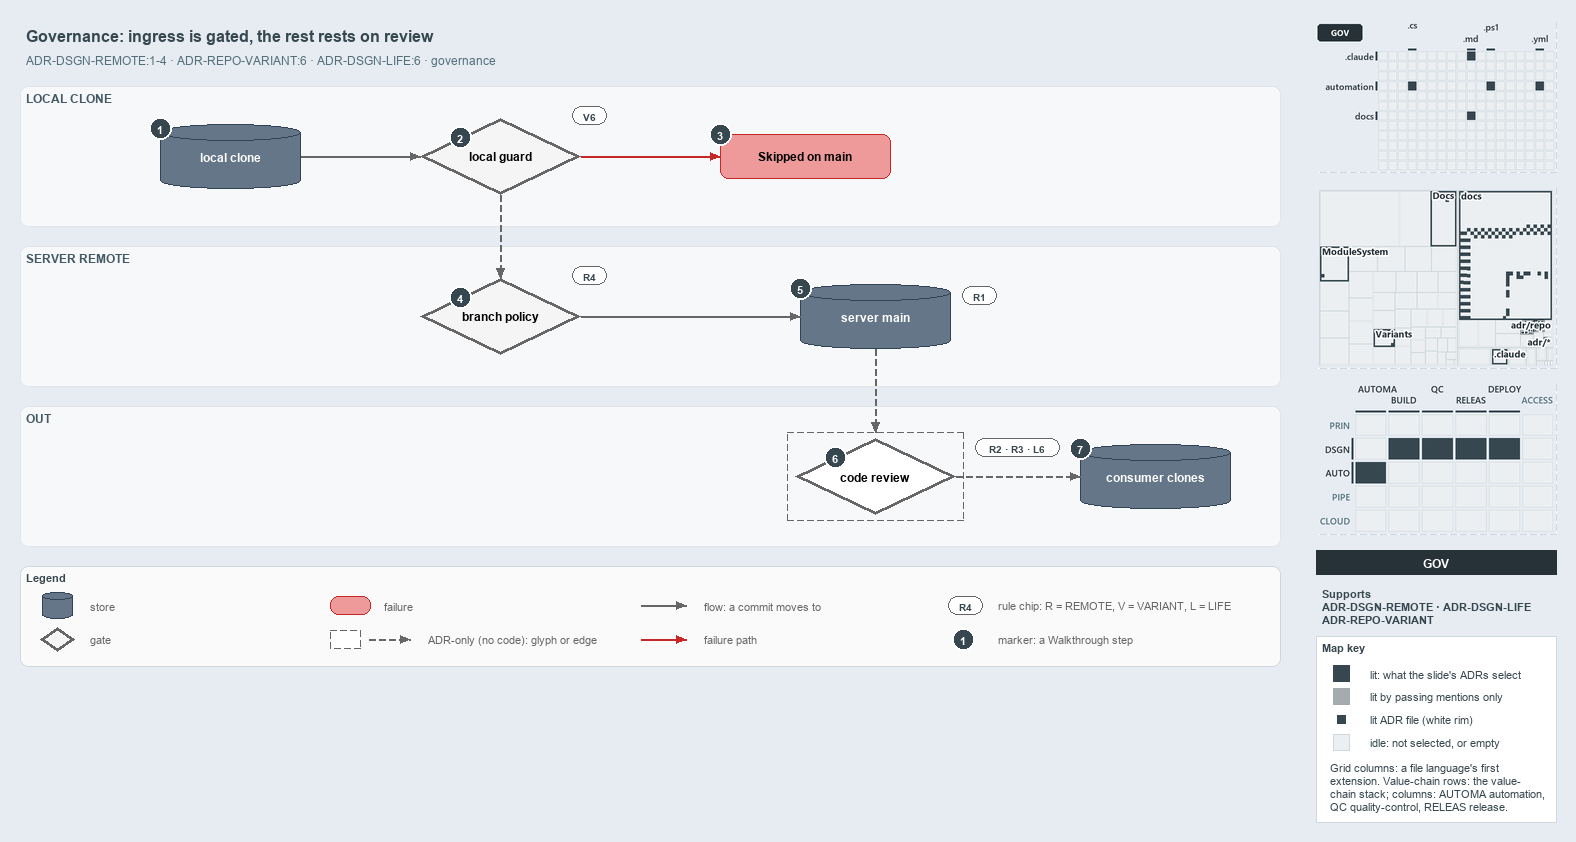

The diagram above was exported from draw.io. Its source (the exported page's mxGraphModel, read from the mxfile embedded in the PNG):
<mxGraphModel dx="1024" dy="768" grid="0" gridSize="10" guides="1" tooltips="1" connect="1" arrows="1" fold="1" page="1" pageScale="1" pageWidth="1572" pageHeight="680" background="#E6ECF2" math="0" shadow="0">
  <root>
    <mxCell id="0" />
    <mxCell id="1" parent="0" />
    <mxCell id="title" value="Governance: ingress is gated, the rest rests on review" style="text;html=1;align=left;verticalAlign=middle;fontSize=16;fontStyle=1;fontColor=#37474F;" vertex="1" parent="1">
      <mxGeometry x="20" y="14" width="1260" height="30" as="geometry" />
    </mxCell>
    <mxCell id="subtitle" value="ADR-DSGN-REMOTE:1-4 &amp;#183; ADR-REPO-VARIANT:6 &amp;#183; ADR-DSGN-LIFE:6 &amp;#183; governance" style="text;html=1;align=left;verticalAlign=middle;fontSize=12;fontColor=#546E7A;" vertex="1" parent="1">
      <mxGeometry x="20" y="44" width="1240" height="20" as="geometry" />
    </mxCell>
    <mxCell id="band-local" value="LOCAL CLONE" style="rounded=1;html=1;arcSize=3;fillColor=#F6F8FA;strokeColor=#E1E4E8;verticalAlign=top;align=left;spacingLeft=8;fontStyle=1;fontSize=12;fontColor=#455A64;" vertex="1" parent="1">
      <mxGeometry x="20" y="80" width="1260" height="140" as="geometry" />
    </mxCell>
    <mxCell id="band-server" value="SERVER REMOTE" style="rounded=1;html=1;arcSize=3;fillColor=#F6F8FA;strokeColor=#E1E4E8;verticalAlign=top;align=left;spacingLeft=8;fontStyle=1;fontSize=12;fontColor=#455A64;" vertex="1" parent="1">
      <mxGeometry x="20" y="240" width="1260" height="140" as="geometry" />
    </mxCell>
    <mxCell id="band-out" value="OUT" style="rounded=1;html=1;arcSize=3;fillColor=#F6F8FA;strokeColor=#E1E4E8;verticalAlign=top;align=left;spacingLeft=8;fontStyle=1;fontSize=12;fontColor=#455A64;" vertex="1" parent="1">
      <mxGeometry x="20" y="400" width="1260" height="140" as="geometry" />
    </mxCell>
    <mxCell id="clone" value="&lt;b&gt;local clone&lt;/b&gt;" style="shape=cylinder3;boundedLbl=1;backgroundOutline=1;size=8;whiteSpace=wrap;html=1;fillColor=#647687;strokeColor=#314354;fontSize=12;fontColor=#FFFFFF;" vertex="1" parent="1">
      <mxGeometry x="160" y="118" width="140" height="64" as="geometry" />
    </mxCell>
    <mxCell id="guard" value="&lt;b&gt;local guard&lt;/b&gt;" style="rhombus;whiteSpace=wrap;html=1;fillColor=#f5f5f5;strokeColor=#666666;strokeWidth=3;fontSize=12;" vertex="1" parent="1">
      <mxGeometry x="420" y="112" width="160" height="76" as="geometry" />
    </mxCell>
    <mxCell id="skipped" value="&lt;b&gt;Skipped on main&lt;/b&gt;" style="rounded=1;whiteSpace=wrap;html=1;arcSize=20;fillColor=#EF9A9A;strokeColor=#C62828;fontSize=12;" vertex="1" parent="1">
      <mxGeometry x="720" y="128" width="170" height="44" as="geometry" />
    </mxCell>
    <mxCell id="policy" value="&lt;b&gt;branch policy&lt;/b&gt;" style="rhombus;whiteSpace=wrap;html=1;fillColor=#f5f5f5;strokeColor=#666666;strokeWidth=3;fontSize=12;" vertex="1" parent="1">
      <mxGeometry x="420" y="272" width="160" height="76" as="geometry" />
    </mxCell>
    <mxCell id="main" value="&lt;b&gt;server main&lt;/b&gt;" style="shape=cylinder3;boundedLbl=1;backgroundOutline=1;size=8;whiteSpace=wrap;html=1;fillColor=#647687;strokeColor=#314354;fontSize=12;fontColor=#FFFFFF;" vertex="1" parent="1">
      <mxGeometry x="800" y="278" width="150" height="64" as="geometry" />
    </mxCell>
    <mxCell id="review" value="&lt;b&gt;code review&lt;/b&gt;" style="rhombus;whiteSpace=wrap;html=1;fillColor=#FFFFFF;strokeColor=#666666;strokeWidth=3;dashed=1;fontSize=12;" vertex="1" parent="1">
      <mxGeometry x="795" y="432" width="160" height="76" as="geometry" />
    </mxCell>
    <mxCell id="frame-review" value="" style="rounded=0;html=1;fillColor=none;strokeColor=#666666;dashed=1;" vertex="1" parent="1">
      <mxGeometry x="787" y="426" width="176" height="88" as="geometry" />
    </mxCell>
    <mxCell id="consumers" value="&lt;b&gt;consumer clones&lt;/b&gt;" style="shape=cylinder3;boundedLbl=1;backgroundOutline=1;size=8;whiteSpace=wrap;html=1;fillColor=#647687;strokeColor=#314354;fontSize=12;fontColor=#FFFFFF;" vertex="1" parent="1">
      <mxGeometry x="1080" y="438" width="150" height="64" as="geometry" />
    </mxCell>
    <mxCell id="chip-guard" value="V6" style="rounded=1;arcSize=50;whiteSpace=wrap;html=1;fillColor=#FFFFFF;strokeColor=#666666;fontColor=#37474F;fontStyle=1;fontSize=10.5;" vertex="1" parent="1">
      <mxGeometry x="572" y="100" width="34" height="18" as="geometry" />
    </mxCell>
    <mxCell id="chip-policy" value="R4" style="rounded=1;arcSize=50;whiteSpace=wrap;html=1;fillColor=#FFFFFF;strokeColor=#666666;fontColor=#37474F;fontStyle=1;fontSize=10.5;" vertex="1" parent="1">
      <mxGeometry x="572" y="260" width="34" height="18" as="geometry" />
    </mxCell>
    <mxCell id="chip-main" value="R1" style="rounded=1;arcSize=50;whiteSpace=wrap;html=1;fillColor=#FFFFFF;strokeColor=#666666;fontColor=#37474F;fontStyle=1;fontSize=10.5;" vertex="1" parent="1">
      <mxGeometry x="962" y="280" width="34" height="18" as="geometry" />
    </mxCell>
    <mxCell id="chip-review" value="R2 &amp;#183; R3 &amp;#183; L6" style="rounded=1;arcSize=50;whiteSpace=wrap;html=1;fillColor=#FFFFFF;strokeColor=#666666;fontColor=#37474F;fontStyle=1;fontSize=10.5;" vertex="1" parent="1">
      <mxGeometry x="975" y="432" width="84" height="18" as="geometry" />
    </mxCell>
    <mxCell id="p-edge-clone-guard-a" value="" style="text;html=1;strokeColor=none;fillColor=none;" vertex="1" parent="1">
      <mxGeometry x="300" y="150" width="1" height="1" as="geometry" />
    </mxCell>
    <mxCell id="p-edge-clone-guard-b" value="" style="text;html=1;strokeColor=none;fillColor=none;" vertex="1" parent="1">
      <mxGeometry x="420" y="150" width="1" height="1" as="geometry" />
    </mxCell>
    <mxCell id="edge-clone-guard" value="" style="edgeStyle=orthogonalEdgeStyle;rounded=1;html=1;fontSize=10;endArrow=block;strokeColor=#666666;" edge="1" parent="1" source="p-edge-clone-guard-a" target="p-edge-clone-guard-b">
      <mxGeometry relative="1" as="geometry" />
    </mxCell>
    <mxCell id="p-edge-guard-skipped-a" value="" style="text;html=1;strokeColor=none;fillColor=none;" vertex="1" parent="1">
      <mxGeometry x="580" y="150" width="1" height="1" as="geometry" />
    </mxCell>
    <mxCell id="p-edge-guard-skipped-b" value="" style="text;html=1;strokeColor=none;fillColor=none;" vertex="1" parent="1">
      <mxGeometry x="720" y="150" width="1" height="1" as="geometry" />
    </mxCell>
    <mxCell id="edge-guard-skipped" value="" style="edgeStyle=orthogonalEdgeStyle;rounded=1;html=1;fontSize=10;endArrow=block;strokeColor=#C62828;" edge="1" parent="1" source="p-edge-guard-skipped-a" target="p-edge-guard-skipped-b">
      <mxGeometry relative="1" as="geometry" />
    </mxCell>
    <mxCell id="p-edge-guard-policy-a" value="" style="text;html=1;strokeColor=none;fillColor=none;" vertex="1" parent="1">
      <mxGeometry x="500" y="188" width="1" height="1" as="geometry" />
    </mxCell>
    <mxCell id="p-edge-guard-policy-b" value="" style="text;html=1;strokeColor=none;fillColor=none;" vertex="1" parent="1">
      <mxGeometry x="500" y="272" width="1" height="1" as="geometry" />
    </mxCell>
    <mxCell id="edge-guard-policy" value="" style="edgeStyle=orthogonalEdgeStyle;rounded=1;html=1;fontSize=10;endArrow=block;strokeColor=#666666;dashed=1;" edge="1" parent="1" source="p-edge-guard-policy-a" target="p-edge-guard-policy-b">
      <mxGeometry relative="1" as="geometry" />
    </mxCell>
    <mxCell id="p-edge-policy-main-a" value="" style="text;html=1;strokeColor=none;fillColor=none;" vertex="1" parent="1">
      <mxGeometry x="580" y="310" width="1" height="1" as="geometry" />
    </mxCell>
    <mxCell id="p-edge-policy-main-b" value="" style="text;html=1;strokeColor=none;fillColor=none;" vertex="1" parent="1">
      <mxGeometry x="800" y="310" width="1" height="1" as="geometry" />
    </mxCell>
    <mxCell id="edge-policy-main" value="" style="edgeStyle=orthogonalEdgeStyle;rounded=1;html=1;fontSize=10;endArrow=block;strokeColor=#666666;" edge="1" parent="1" source="p-edge-policy-main-a" target="p-edge-policy-main-b">
      <mxGeometry relative="1" as="geometry" />
    </mxCell>
    <mxCell id="p-edge-main-review-a" value="" style="text;html=1;strokeColor=none;fillColor=none;" vertex="1" parent="1">
      <mxGeometry x="875" y="342" width="1" height="1" as="geometry" />
    </mxCell>
    <mxCell id="p-edge-main-review-b" value="" style="text;html=1;strokeColor=none;fillColor=none;" vertex="1" parent="1">
      <mxGeometry x="875" y="426" width="1" height="1" as="geometry" />
    </mxCell>
    <mxCell id="edge-main-review" value="" style="edgeStyle=orthogonalEdgeStyle;rounded=1;html=1;fontSize=10;endArrow=block;strokeColor=#666666;dashed=1;" edge="1" parent="1" source="p-edge-main-review-a" target="p-edge-main-review-b">
      <mxGeometry relative="1" as="geometry" />
    </mxCell>
    <mxCell id="p-edge-review-consumers-a" value="" style="text;html=1;strokeColor=none;fillColor=none;" vertex="1" parent="1">
      <mxGeometry x="955" y="470" width="1" height="1" as="geometry" />
    </mxCell>
    <mxCell id="p-edge-review-consumers-b" value="" style="text;html=1;strokeColor=none;fillColor=none;" vertex="1" parent="1">
      <mxGeometry x="1080" y="470" width="1" height="1" as="geometry" />
    </mxCell>
    <mxCell id="edge-review-consumers" value="" style="edgeStyle=orthogonalEdgeStyle;rounded=1;html=1;fontSize=10;endArrow=block;strokeColor=#666666;dashed=1;" edge="1" parent="1" source="p-edge-review-consumers-a" target="p-edge-review-consumers-b">
      <mxGeometry relative="1" as="geometry" />
    </mxCell>
    <mxCell id="mark-1" value="1" style="ellipse;html=1;fillColor=#37474F;strokeColor=#FFFFFF;strokeWidth=2;fontColor=#FFFFFF;fontStyle=1;fontSize=11;" vertex="1" parent="1">
      <mxGeometry x="149" y="111" width="22" height="22" as="geometry" />
    </mxCell>
    <mxCell id="mark-2" value="2" style="ellipse;html=1;fillColor=#37474F;strokeColor=#FFFFFF;strokeWidth=2;fontColor=#FFFFFF;fontStyle=1;fontSize=11;" vertex="1" parent="1">
      <mxGeometry x="449.0" y="120.0" width="22" height="22" as="geometry" />
    </mxCell>
    <mxCell id="mark-3" value="3" style="ellipse;html=1;fillColor=#37474F;strokeColor=#FFFFFF;strokeWidth=2;fontColor=#FFFFFF;fontStyle=1;fontSize=11;" vertex="1" parent="1">
      <mxGeometry x="709" y="117" width="22" height="22" as="geometry" />
    </mxCell>
    <mxCell id="mark-4" value="4" style="ellipse;html=1;fillColor=#37474F;strokeColor=#FFFFFF;strokeWidth=2;fontColor=#FFFFFF;fontStyle=1;fontSize=11;" vertex="1" parent="1">
      <mxGeometry x="449.0" y="280.0" width="22" height="22" as="geometry" />
    </mxCell>
    <mxCell id="mark-5" value="5" style="ellipse;html=1;fillColor=#37474F;strokeColor=#FFFFFF;strokeWidth=2;fontColor=#FFFFFF;fontStyle=1;fontSize=11;" vertex="1" parent="1">
      <mxGeometry x="789" y="271" width="22" height="22" as="geometry" />
    </mxCell>
    <mxCell id="mark-6" value="6" style="ellipse;html=1;fillColor=#37474F;strokeColor=#FFFFFF;strokeWidth=2;fontColor=#FFFFFF;fontStyle=1;fontSize=11;" vertex="1" parent="1">
      <mxGeometry x="824.0" y="440.0" width="22" height="22" as="geometry" />
    </mxCell>
    <mxCell id="mark-7" value="7" style="ellipse;html=1;fillColor=#37474F;strokeColor=#FFFFFF;strokeWidth=2;fontColor=#FFFFFF;fontStyle=1;fontSize=11;" vertex="1" parent="1">
      <mxGeometry x="1069" y="431" width="22" height="22" as="geometry" />
    </mxCell>
    <mxCell id="legend" value="&lt;b&gt;Legend&lt;/b&gt;" style="rounded=1;whiteSpace=wrap;html=1;arcSize=6;fillColor=#FAFAFA;strokeColor=#CFD8DC;align=left;verticalAlign=top;spacing=8;fontSize=11;fontColor=#37474F;" vertex="1" parent="1">
      <mxGeometry x="20" y="560" width="1260" height="100" as="geometry" />
    </mxCell>
    <mxCell id="legend-0" value="" style="shape=cylinder3;boundedLbl=1;backgroundOutline=1;size=8;whiteSpace=wrap;html=1;fillColor=#647687;strokeColor=#314354;fontSize=12;fontColor=#FFFFFF;" vertex="1" parent="1">
      <mxGeometry x="42" y="586" width="30" height="26" as="geometry" />
    </mxCell>
    <mxCell id="legend-0-text" value="store" style="text;html=1;align=left;verticalAlign=middle;fontSize=11;fontColor=#666666;" vertex="1" parent="1">
      <mxGeometry x="84" y="589" width="260" height="20" as="geometry" />
    </mxCell>
    <mxCell id="legend-1" value="" style="rhombus;whiteSpace=wrap;html=1;fillColor=#f5f5f5;strokeColor=#666666;strokeWidth=3;fontSize=12;" vertex="1" parent="1">
      <mxGeometry x="40" y="621" width="34" height="24" as="geometry" />
    </mxCell>
    <mxCell id="legend-1-text" value="gate" style="text;html=1;align=left;verticalAlign=middle;fontSize=11;fontColor=#666666;" vertex="1" parent="1">
      <mxGeometry x="84" y="623" width="260" height="20" as="geometry" />
    </mxCell>
    <mxCell id="legend-2" value="" style="rounded=1;whiteSpace=wrap;html=1;arcSize=20;fillColor=#EF9A9A;strokeColor=#C62828;fontSize=12;" vertex="1" parent="1">
      <mxGeometry x="330" y="590" width="40" height="18" as="geometry" />
    </mxCell>
    <mxCell id="legend-2-text" value="failure" style="text;html=1;align=left;verticalAlign=middle;fontSize=11;fontColor=#666666;" vertex="1" parent="1">
      <mxGeometry x="378" y="589" width="260" height="20" as="geometry" />
    </mxCell>
    <mxCell id="legend-3" value="" style="rounded=0;html=1;fillColor=#FFFFFF;strokeColor=#666666;dashed=1;" vertex="1" parent="1">
      <mxGeometry x="330" y="624" width="30" height="18" as="geometry" />
    </mxCell>
    <mxCell id="p-legend-3e-a" value="" style="text;html=1;strokeColor=none;fillColor=none;" vertex="1" parent="1">
      <mxGeometry x="368" y="633" width="1" height="1" as="geometry" />
    </mxCell>
    <mxCell id="p-legend-3e-b" value="" style="text;html=1;strokeColor=none;fillColor=none;" vertex="1" parent="1">
      <mxGeometry x="410" y="633" width="1" height="1" as="geometry" />
    </mxCell>
    <mxCell id="legend-3e" value="" style="edgeStyle=orthogonalEdgeStyle;rounded=1;html=1;fontSize=10;endArrow=block;strokeColor=#666666;dashed=1;" edge="1" parent="1" source="p-legend-3e-a" target="p-legend-3e-b">
      <mxGeometry relative="1" as="geometry" />
    </mxCell>
    <mxCell id="legend-3-text" value="ADR-only (no code): glyph or edge" style="text;html=1;align=left;verticalAlign=middle;fontSize=11;fontColor=#666666;" vertex="1" parent="1">
      <mxGeometry x="422" y="623" width="260" height="20" as="geometry" />
    </mxCell>
    <mxCell id="p-legend-4-a" value="" style="text;html=1;strokeColor=none;fillColor=none;" vertex="1" parent="1">
      <mxGeometry x="640" y="599" width="1" height="1" as="geometry" />
    </mxCell>
    <mxCell id="p-legend-4-b" value="" style="text;html=1;strokeColor=none;fillColor=none;" vertex="1" parent="1">
      <mxGeometry x="686" y="599" width="1" height="1" as="geometry" />
    </mxCell>
    <mxCell id="legend-4" value="" style="edgeStyle=orthogonalEdgeStyle;rounded=1;html=1;fontSize=10;endArrow=block;strokeColor=#666666;" edge="1" parent="1" source="p-legend-4-a" target="p-legend-4-b">
      <mxGeometry relative="1" as="geometry" />
    </mxCell>
    <mxCell id="legend-4-text" value="flow: a commit moves to" style="text;html=1;align=left;verticalAlign=middle;fontSize=11;fontColor=#666666;" vertex="1" parent="1">
      <mxGeometry x="698" y="589" width="260" height="20" as="geometry" />
    </mxCell>
    <mxCell id="p-legend-5-a" value="" style="text;html=1;strokeColor=none;fillColor=none;" vertex="1" parent="1">
      <mxGeometry x="640" y="633" width="1" height="1" as="geometry" />
    </mxCell>
    <mxCell id="p-legend-5-b" value="" style="text;html=1;strokeColor=none;fillColor=none;" vertex="1" parent="1">
      <mxGeometry x="686" y="633" width="1" height="1" as="geometry" />
    </mxCell>
    <mxCell id="legend-5" value="" style="edgeStyle=orthogonalEdgeStyle;rounded=1;html=1;fontSize=10;endArrow=block;strokeColor=#C62828;" edge="1" parent="1" source="p-legend-5-a" target="p-legend-5-b">
      <mxGeometry relative="1" as="geometry" />
    </mxCell>
    <mxCell id="legend-5-text" value="failure path" style="text;html=1;align=left;verticalAlign=middle;fontSize=11;fontColor=#666666;" vertex="1" parent="1">
      <mxGeometry x="698" y="623" width="260" height="20" as="geometry" />
    </mxCell>
    <mxCell id="legend-6" value="R4" style="rounded=1;arcSize=50;whiteSpace=wrap;html=1;fillColor=#FFFFFF;strokeColor=#666666;fontColor=#37474F;fontStyle=1;fontSize=10.5;" vertex="1" parent="1">
      <mxGeometry x="948" y="590" width="34" height="18" as="geometry" />
    </mxCell>
    <mxCell id="legend-6-text" value="rule chip: R = REMOTE, V = VARIANT, L = LIFE" style="text;html=1;align=left;verticalAlign=middle;fontSize=11;fontColor=#666666;" vertex="1" parent="1">
      <mxGeometry x="992" y="589" width="260" height="20" as="geometry" />
    </mxCell>
    <mxCell id="legend-7" value="1" style="ellipse;html=1;fillColor=#37474F;strokeColor=#FFFFFF;strokeWidth=2;fontColor=#FFFFFF;fontStyle=1;fontSize=11;" vertex="1" parent="1">
      <mxGeometry x="952" y="622" width="22" height="22" as="geometry" />
    </mxCell>
    <mxCell id="legend-7-text" value="marker: a Walkthrough step" style="text;html=1;align=left;verticalAlign=middle;fontSize=11;fontColor=#666666;" vertex="1" parent="1">
      <mxGeometry x="992" y="623" width="260" height="20" as="geometry" />
    </mxCell>
    <mxCell id="minimap-grid" value="" style="shape=image;html=1;imageAspect=0;aspect=fixed;verticalLabelPosition=bottom;strokeColor=#CFD8DC;dashed=1;fillColor=#FAFAFA;image=data:image/png,(base64 omitted: 9940 chars);" vertex="1" parent="1">
      <mxGeometry x="1316" y="16" width="240" height="150" as="geometry" />
    </mxCell>
    <mxCell id="minimap-tree" value="" style="shape=image;html=1;imageAspect=0;aspect=fixed;verticalLabelPosition=bottom;strokeColor=#CFD8DC;dashed=1;fillColor=#FAFAFA;image=data:image/png,(base64 omitted: 21096 chars);" vertex="1" parent="1">
      <mxGeometry x="1316" y="182" width="240" height="180" as="geometry" />
    </mxCell>
    <mxCell id="minimap-chain" value="" style="shape=image;html=1;imageAspect=0;aspect=fixed;verticalLabelPosition=bottom;strokeColor=#CFD8DC;dashed=1;fillColor=#FAFAFA;image=data:image/png,(base64 omitted: 14388 chars);" vertex="1" parent="1">
      <mxGeometry x="1316" y="378" width="240" height="150" as="geometry" />
    </mxCell>
    <mxCell id="lens-badge" value="GOV" style="rounded=0;whiteSpace=wrap;html=1;align=center;verticalAlign=middle;fontSize=12;fontStyle=1;fontColor=#FFFFFF;fillColor=#263238;strokeColor=none;" vertex="1" parent="1">
      <mxGeometry x="1316" y="544" width="240" height="24" as="geometry" />
    </mxCell>
    <mxCell id="supports" value="&lt;b&gt;Supports&lt;/b&gt;&lt;br&gt;ADR-DSGN-REMOTE &amp;#183; ADR-DSGN-LIFE&lt;br&gt;ADR-REPO-VARIANT" style="text;html=1;whiteSpace=wrap;align=left;verticalAlign=top;fontSize=11;fontColor=#37474F;" vertex="1" parent="1">
      <mxGeometry x="1316" y="576" width="240" height="46" as="geometry" />
    </mxCell>
    <mxCell id="mapkey" value="&lt;b&gt;Map key&lt;/b&gt;" style="rounded=0;whiteSpace=wrap;html=1;align=left;verticalAlign=top;fontSize=11;fontColor=#37474F;fillColor=#FFFFFF;strokeColor=#CFD8DC;spacingLeft=8;spacingTop=2;" vertex="1" parent="1">
      <mxGeometry x="1316" y="630" width="240" height="186" as="geometry" />
    </mxCell>
    <mxCell id="mapkey-lit" value="" style="rounded=0;html=1;fillColor=#37474F;strokeColor=#37474F;" vertex="1" parent="1">
      <mxGeometry x="1333.0" y="659.0" width="16" height="16" as="geometry" />
    </mxCell>
    <mxCell id="mapkey-lit-text" value="lit: what the slide's ADRs select" style="text;html=1;align=left;verticalAlign=middle;fontSize=11;fontColor=#37474F;" vertex="1" parent="1">
      <mxGeometry x="1364" y="657" width="184" height="20" as="geometry" />
    </mxCell>
    <mxCell id="mapkey-touched" value="" style="rounded=0;html=1;fillColor=#A4ACB0;strokeColor=#A4ACB0;" vertex="1" parent="1">
      <mxGeometry x="1333.0" y="682.0" width="16" height="16" as="geometry" />
    </mxCell>
    <mxCell id="mapkey-touched-text" value="lit by passing mentions only" style="text;html=1;align=left;verticalAlign=middle;fontSize=11;fontColor=#37474F;" vertex="1" parent="1">
      <mxGeometry x="1364" y="680" width="184" height="20" as="geometry" />
    </mxCell>
    <mxCell id="mapkey-adr" value="" style="rounded=0;html=1;fillColor=#37474F;strokeColor=#FFFFFF;strokeWidth=2;" vertex="1" parent="1">
      <mxGeometry x="1335.0" y="707.0" width="12" height="12" as="geometry" />
    </mxCell>
    <mxCell id="mapkey-adr-text" value="lit ADR file (white rim)" style="text;html=1;align=left;verticalAlign=middle;fontSize=11;fontColor=#37474F;" vertex="1" parent="1">
      <mxGeometry x="1364" y="703" width="184" height="20" as="geometry" />
    </mxCell>
    <mxCell id="mapkey-idle" value="" style="rounded=0;html=1;fillColor=#ECEFF1;strokeColor=#CFD8DC;" vertex="1" parent="1">
      <mxGeometry x="1333.0" y="728.0" width="16" height="16" as="geometry" />
    </mxCell>
    <mxCell id="mapkey-idle-text" value="idle: not selected, or empty" style="text;html=1;align=left;verticalAlign=middle;fontSize=11;fontColor=#37474F;" vertex="1" parent="1">
      <mxGeometry x="1364" y="726" width="184" height="20" as="geometry" />
    </mxCell>
    <mxCell id="mapkey-codes" value="Grid columns: a file language's first&lt;br&gt;extension. Value-chain rows: the value-&lt;br&gt;chain stack; columns: AUTOMA automation,&lt;br&gt;QC quality-control, RELEAS release." style="text;html=1;align=left;verticalAlign=top;whiteSpace=wrap;fontSize=11;fontColor=#37474F;" vertex="1" parent="1">
      <mxGeometry x="1324" y="750" width="224" height="60" as="geometry" />
    </mxCell>
  </root>
</mxGraphModel>